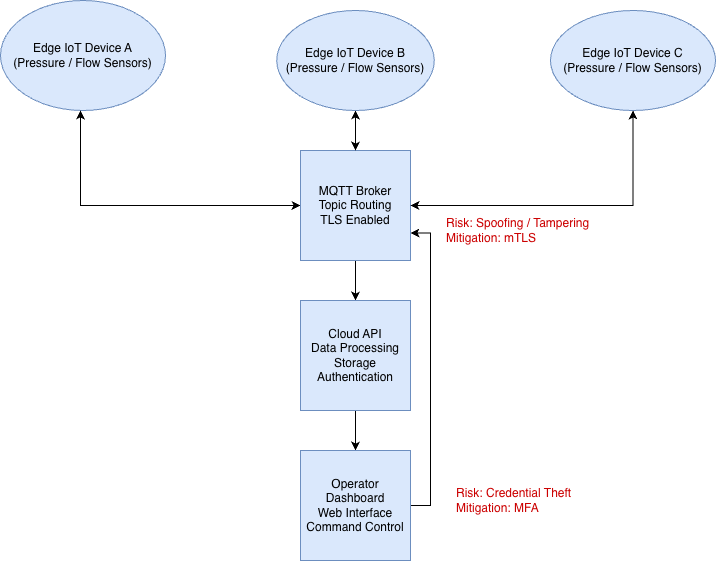

The diagram above was exported from draw.io. Its source (the exported page's mxGraphModel, read from the mxfile embedded in the PNG):
<mxGraphModel dx="1113" dy="699" grid="1" gridSize="10" guides="1" tooltips="1" connect="1" arrows="1" fold="1" page="1" pageScale="1" pageWidth="850" pageHeight="1100" math="0" shadow="0">
  <root>
    <mxCell id="0" />
    <mxCell id="1" parent="0" />
    <mxCell id="X0fRAOLF0moaSpJO2tba-5" edge="1" parent="1" source="X0fRAOLF0moaSpJO2tba-1" style="edgeStyle=orthogonalEdgeStyle;rounded=0;orthogonalLoop=1;jettySize=auto;html=1;endArrow=classic;endFill=1;" target="X0fRAOLF0moaSpJO2tba-2" value="">
      <mxGeometry relative="1" as="geometry">
        <Array as="points">
          <mxPoint x="130" y="255" />
        </Array>
      </mxGeometry>
    </mxCell>
    <mxCell id="X0fRAOLF0moaSpJO2tba-1" parent="1" style="ellipse;whiteSpace=wrap;html=1;fillColor=#dae8fc;strokeColor=#6c8ebf;" value="&lt;div&gt;Edge IoT Device A&lt;/div&gt;&lt;div&gt;(Pressure / Flow Sensors)&lt;/div&gt;" vertex="1">
      <mxGeometry height="110" width="165" x="50" y="50" as="geometry" />
    </mxCell>
    <mxCell id="X0fRAOLF0moaSpJO2tba-10" edge="1" parent="1" source="X0fRAOLF0moaSpJO2tba-2" style="edgeStyle=orthogonalEdgeStyle;rounded=0;orthogonalLoop=1;jettySize=auto;html=1;" target="X0fRAOLF0moaSpJO2tba-3" value="">
      <mxGeometry relative="1" as="geometry" />
    </mxCell>
    <mxCell id="X0fRAOLF0moaSpJO2tba-17" edge="1" parent="1" source="X0fRAOLF0moaSpJO2tba-2" style="edgeStyle=orthogonalEdgeStyle;rounded=0;orthogonalLoop=1;jettySize=auto;html=1;">
      <mxGeometry relative="1" as="geometry">
        <mxPoint x="130" y="160" as="targetPoint" />
      </mxGeometry>
    </mxCell>
    <mxCell id="X0fRAOLF0moaSpJO2tba-19" edge="1" parent="1" source="X0fRAOLF0moaSpJO2tba-2" style="edgeStyle=orthogonalEdgeStyle;rounded=0;orthogonalLoop=1;jettySize=auto;html=1;">
      <mxGeometry relative="1" as="geometry">
        <mxPoint x="405" y="160" as="targetPoint" />
      </mxGeometry>
    </mxCell>
    <mxCell id="X0fRAOLF0moaSpJO2tba-22" edge="1" parent="1" source="X0fRAOLF0moaSpJO2tba-2" style="edgeStyle=orthogonalEdgeStyle;rounded=0;orthogonalLoop=1;jettySize=auto;html=1;entryX=0.5;entryY=1;entryDx=0;entryDy=0;" target="X0fRAOLF0moaSpJO2tba-7">
      <mxGeometry relative="1" as="geometry" />
    </mxCell>
    <mxCell id="X0fRAOLF0moaSpJO2tba-2" parent="1" style="whiteSpace=wrap;html=1;aspect=fixed;fillColor=#dae8fc;strokeColor=#6c8ebf;" value="&lt;div&gt;MQTT Broker&lt;/div&gt;&lt;div&gt;Topic Routing&lt;/div&gt;&lt;div&gt;TLS Enabled&lt;/div&gt;" vertex="1">
      <mxGeometry height="110" width="110" x="350" y="200" as="geometry" />
    </mxCell>
    <mxCell id="X0fRAOLF0moaSpJO2tba-11" edge="1" parent="1" source="X0fRAOLF0moaSpJO2tba-3" style="edgeStyle=orthogonalEdgeStyle;rounded=0;orthogonalLoop=1;jettySize=auto;html=1;" target="X0fRAOLF0moaSpJO2tba-4" value="">
      <mxGeometry relative="1" as="geometry" />
    </mxCell>
    <mxCell id="X0fRAOLF0moaSpJO2tba-3" parent="1" style="whiteSpace=wrap;html=1;aspect=fixed;fillColor=#dae8fc;strokeColor=#6c8ebf;" value="&lt;div&gt;Cloud API&lt;/div&gt;&lt;div&gt;Data Processing&lt;/div&gt;&lt;div&gt;Storage&lt;/div&gt;&lt;div&gt;Authentication&lt;/div&gt;" vertex="1">
      <mxGeometry height="110" width="110" x="350" y="350" as="geometry" />
    </mxCell>
    <mxCell id="X0fRAOLF0moaSpJO2tba-12" edge="1" parent="1" source="X0fRAOLF0moaSpJO2tba-4" style="edgeStyle=orthogonalEdgeStyle;rounded=0;orthogonalLoop=1;jettySize=auto;html=1;entryX=1;entryY=0.75;entryDx=0;entryDy=0;" target="X0fRAOLF0moaSpJO2tba-2">
      <mxGeometry relative="1" as="geometry">
        <Array as="points">
          <mxPoint x="480" y="555" />
          <mxPoint x="480" y="283" />
        </Array>
      </mxGeometry>
    </mxCell>
    <mxCell id="X0fRAOLF0moaSpJO2tba-4" parent="1" style="whiteSpace=wrap;html=1;aspect=fixed;fillColor=#dae8fc;strokeColor=#6c8ebf;" value="&lt;div&gt;Operator Dashboard&lt;/div&gt;&lt;div&gt;Web Interface&lt;/div&gt;&lt;div&gt;Command Control&lt;/div&gt;" vertex="1">
      <mxGeometry height="110" width="110" x="350" y="500" as="geometry" />
    </mxCell>
    <mxCell id="X0fRAOLF0moaSpJO2tba-8" edge="1" parent="1" source="X0fRAOLF0moaSpJO2tba-6" style="edgeStyle=orthogonalEdgeStyle;rounded=0;orthogonalLoop=1;jettySize=auto;html=1;" target="X0fRAOLF0moaSpJO2tba-2" value="">
      <mxGeometry relative="1" as="geometry" />
    </mxCell>
    <mxCell id="X0fRAOLF0moaSpJO2tba-6" parent="1" style="ellipse;whiteSpace=wrap;html=1;fillColor=#dae8fc;strokeColor=#6c8ebf;" value="&lt;div&gt;Edge IoT Device B&lt;/div&gt;&lt;div&gt;(Pressure / Flow Sensors)&lt;/div&gt;" vertex="1">
      <mxGeometry height="100" width="157.5" x="326.25" y="60" as="geometry" />
    </mxCell>
    <mxCell id="X0fRAOLF0moaSpJO2tba-23" edge="1" parent="1" source="X0fRAOLF0moaSpJO2tba-7" style="edgeStyle=orthogonalEdgeStyle;rounded=0;orthogonalLoop=1;jettySize=auto;html=1;entryX=1;entryY=0.5;entryDx=0;entryDy=0;" target="X0fRAOLF0moaSpJO2tba-2">
      <mxGeometry relative="1" as="geometry">
        <Array as="points">
          <mxPoint x="683" y="255" />
        </Array>
      </mxGeometry>
    </mxCell>
    <mxCell id="X0fRAOLF0moaSpJO2tba-7" parent="1" style="ellipse;whiteSpace=wrap;html=1;fillColor=#dae8fc;strokeColor=#6c8ebf;" value="&lt;div&gt;Edge IoT Device C&lt;/div&gt;&lt;div&gt;(Pressure / Flow Sensors)&lt;/div&gt;" vertex="1">
      <mxGeometry height="100" width="165" x="600" y="60" as="geometry" />
    </mxCell>
    <mxCell id="X0fRAOLF0moaSpJO2tba-15" parent="1" style="text;strokeColor=none;fillColor=none;align=left;verticalAlign=middle;spacingLeft=4;spacingRight=4;overflow=hidden;points=[[0,0.5],[1,0.5]];portConstraint=eastwest;rotatable=0;whiteSpace=wrap;html=1;" value="&lt;div&gt;&lt;font style=&quot;color: rgb(204, 0, 0);&quot;&gt;Risk: Spoofing / Tampering&lt;/font&gt;&lt;/div&gt;&lt;div&gt;&lt;font style=&quot;color: rgb(204, 0, 0);&quot;&gt;Mitigation: mTLS&lt;/font&gt;&lt;/div&gt;" vertex="1">
      <mxGeometry height="60" width="160" x="490" y="250" as="geometry" />
    </mxCell>
    <mxCell id="X0fRAOLF0moaSpJO2tba-16" parent="1" style="text;strokeColor=none;fillColor=none;align=left;verticalAlign=middle;spacingLeft=4;spacingRight=4;overflow=hidden;points=[[0,0.5],[1,0.5]];portConstraint=eastwest;rotatable=0;whiteSpace=wrap;html=1;" value="&lt;div&gt;&lt;font color=&quot;#cc0000&quot;&gt;Risk: Credential Theft&lt;/font&gt;&lt;/div&gt;&lt;div&gt;&lt;font color=&quot;#cc0000&quot;&gt;Mitigation: MFA&lt;/font&gt;&lt;/div&gt;" vertex="1">
      <mxGeometry height="60" width="160" x="500" y="520" as="geometry" />
    </mxCell>
  </root>
</mxGraphModel>